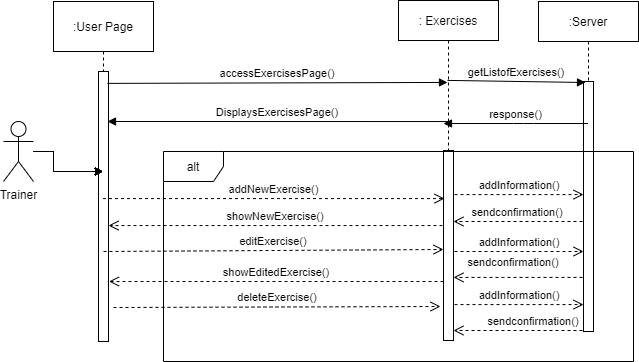

The diagram above was exported from draw.io. Its source (the exported page's mxGraphModel, read from the mxfile embedded in the PNG):
<mxGraphModel dx="868" dy="393" grid="1" gridSize="10" guides="1" tooltips="1" connect="1" arrows="1" fold="1" page="1" pageScale="1" pageWidth="850" pageHeight="1100" math="0" shadow="0">
  <root>
    <mxCell id="0" />
    <mxCell id="1" parent="0" />
    <mxCell id="3nuBFxr9cyL0pnOWT2aG-1" value=":User Page" style="shape=umlLifeline;perimeter=lifelinePerimeter;container=1;collapsible=0;recursiveResize=0;rounded=0;shadow=0;strokeWidth=1;size=50;" parent="1" vertex="1">
      <mxGeometry x="120" y="60" width="100" height="340" as="geometry" />
    </mxCell>
    <mxCell id="3nuBFxr9cyL0pnOWT2aG-2" value="" style="points=[];perimeter=orthogonalPerimeter;rounded=0;shadow=0;strokeWidth=1;" parent="3nuBFxr9cyL0pnOWT2aG-1" vertex="1">
      <mxGeometry x="45" y="70" width="10" height="270" as="geometry" />
    </mxCell>
    <mxCell id="3nuBFxr9cyL0pnOWT2aG-10" value="addNewExercise()" style="verticalAlign=bottom;endArrow=open;dashed=1;endSize=8;shadow=0;strokeWidth=1;entryX=0.1;entryY=0.253;entryDx=0;entryDy=0;entryPerimeter=0;" parent="1" source="3nuBFxr9cyL0pnOWT2aG-1" target="0onaAtjH3GM_hd_BpXRS-7" edge="1">
      <mxGeometry relative="1" as="geometry">
        <mxPoint x="500" y="260" as="targetPoint" />
        <mxPoint x="190" y="256" as="sourcePoint" />
      </mxGeometry>
    </mxCell>
    <mxCell id="0onaAtjH3GM_hd_BpXRS-6" value=": Exercises" style="shape=umlLifeline;perimeter=lifelinePerimeter;container=1;collapsible=0;recursiveResize=0;rounded=0;shadow=0;strokeWidth=1;" vertex="1" parent="1">
      <mxGeometry x="465" y="59" width="100" height="340" as="geometry" />
    </mxCell>
    <mxCell id="0onaAtjH3GM_hd_BpXRS-7" value="" style="points=[];perimeter=orthogonalPerimeter;rounded=0;shadow=0;strokeWidth=1;" vertex="1" parent="0onaAtjH3GM_hd_BpXRS-6">
      <mxGeometry x="45" y="150" width="10" height="190" as="geometry" />
    </mxCell>
    <mxCell id="0onaAtjH3GM_hd_BpXRS-8" value="showNewExercise()" style="verticalAlign=bottom;endArrow=open;dashed=1;endSize=8;shadow=0;strokeWidth=1;exitX=-0.1;exitY=0.395;exitDx=0;exitDy=0;exitPerimeter=0;" edge="1" parent="1" source="0onaAtjH3GM_hd_BpXRS-7" target="3nuBFxr9cyL0pnOWT2aG-2">
      <mxGeometry relative="1" as="geometry">
        <mxPoint x="200" y="290" as="targetPoint" />
        <mxPoint x="490" y="285" as="sourcePoint" />
      </mxGeometry>
    </mxCell>
    <mxCell id="0onaAtjH3GM_hd_BpXRS-9" value="accessExercisesPage()" style="verticalAlign=bottom;endArrow=block;shadow=0;strokeWidth=1;exitX=0.9;exitY=0.044;exitDx=0;exitDy=0;exitPerimeter=0;entryX=0.49;entryY=0.241;entryDx=0;entryDy=0;entryPerimeter=0;" edge="1" parent="1" source="3nuBFxr9cyL0pnOWT2aG-2" target="0onaAtjH3GM_hd_BpXRS-6">
      <mxGeometry relative="1" as="geometry">
        <mxPoint x="200" y="140" as="sourcePoint" />
        <mxPoint x="500" y="140" as="targetPoint" />
      </mxGeometry>
    </mxCell>
    <mxCell id="0onaAtjH3GM_hd_BpXRS-10" value="DisplaysExercisesPage()" style="verticalAlign=bottom;endArrow=block;shadow=0;strokeWidth=1;exitX=0.5;exitY=0.356;exitDx=0;exitDy=0;exitPerimeter=0;" edge="1" parent="1" source="0onaAtjH3GM_hd_BpXRS-6">
      <mxGeometry relative="1" as="geometry">
        <mxPoint x="500" y="180" as="sourcePoint" />
        <mxPoint x="174" y="180" as="targetPoint" />
      </mxGeometry>
    </mxCell>
    <mxCell id="0onaAtjH3GM_hd_BpXRS-16" value=":Server" style="shape=umlLifeline;perimeter=lifelinePerimeter;container=1;collapsible=0;recursiveResize=0;rounded=0;shadow=0;strokeWidth=1;" vertex="1" parent="1">
      <mxGeometry x="605" y="60" width="100" height="330" as="geometry" />
    </mxCell>
    <mxCell id="0onaAtjH3GM_hd_BpXRS-17" value="" style="points=[];perimeter=orthogonalPerimeter;rounded=0;shadow=0;strokeWidth=1;" vertex="1" parent="0onaAtjH3GM_hd_BpXRS-16">
      <mxGeometry x="45" y="80" width="10" height="250" as="geometry" />
    </mxCell>
    <mxCell id="0onaAtjH3GM_hd_BpXRS-19" value="getListofExercises()" style="verticalAlign=bottom;endArrow=block;shadow=0;strokeWidth=1;exitX=0.49;exitY=0.235;exitDx=0;exitDy=0;exitPerimeter=0;entryX=0.2;entryY=0.004;entryDx=0;entryDy=0;entryPerimeter=0;" edge="1" parent="1" source="0onaAtjH3GM_hd_BpXRS-6" target="0onaAtjH3GM_hd_BpXRS-17">
      <mxGeometry relative="1" as="geometry">
        <mxPoint x="530" y="140" as="sourcePoint" />
        <mxPoint x="630" y="140" as="targetPoint" />
      </mxGeometry>
    </mxCell>
    <mxCell id="0onaAtjH3GM_hd_BpXRS-20" value="response()" style="verticalAlign=bottom;endArrow=block;shadow=0;strokeWidth=1;" edge="1" parent="1" source="0onaAtjH3GM_hd_BpXRS-16">
      <mxGeometry relative="1" as="geometry">
        <mxPoint x="620" y="190" as="sourcePoint" />
        <mxPoint x="510" y="182" as="targetPoint" />
        <Array as="points">
          <mxPoint x="590" y="182" />
        </Array>
      </mxGeometry>
    </mxCell>
    <mxCell id="0onaAtjH3GM_hd_BpXRS-21" value="addInformation()" style="verticalAlign=bottom;endArrow=open;dashed=1;endSize=8;shadow=0;strokeWidth=1;exitX=1.1;exitY=0.232;exitDx=0;exitDy=0;exitPerimeter=0;" edge="1" parent="1" source="0onaAtjH3GM_hd_BpXRS-7" target="0onaAtjH3GM_hd_BpXRS-17">
      <mxGeometry relative="1" as="geometry">
        <mxPoint x="575" y="257" as="targetPoint" />
        <mxPoint x="530" y="255" as="sourcePoint" />
      </mxGeometry>
    </mxCell>
    <mxCell id="0onaAtjH3GM_hd_BpXRS-24" value="" style="edgeStyle=orthogonalEdgeStyle;rounded=0;orthogonalLoop=1;jettySize=auto;html=1;" edge="1" parent="1" source="0onaAtjH3GM_hd_BpXRS-23" target="3nuBFxr9cyL0pnOWT2aG-1">
      <mxGeometry relative="1" as="geometry" />
    </mxCell>
    <mxCell id="0onaAtjH3GM_hd_BpXRS-25" value="" style="edgeStyle=orthogonalEdgeStyle;rounded=0;orthogonalLoop=1;jettySize=auto;html=1;" edge="1" parent="1" source="0onaAtjH3GM_hd_BpXRS-23" target="3nuBFxr9cyL0pnOWT2aG-1">
      <mxGeometry relative="1" as="geometry" />
    </mxCell>
    <mxCell id="0onaAtjH3GM_hd_BpXRS-26" value="" style="edgeStyle=orthogonalEdgeStyle;rounded=0;orthogonalLoop=1;jettySize=auto;html=1;" edge="1" parent="1" source="0onaAtjH3GM_hd_BpXRS-23" target="3nuBFxr9cyL0pnOWT2aG-1">
      <mxGeometry relative="1" as="geometry" />
    </mxCell>
    <mxCell id="0onaAtjH3GM_hd_BpXRS-27" value="" style="edgeStyle=orthogonalEdgeStyle;rounded=0;orthogonalLoop=1;jettySize=auto;html=1;" edge="1" parent="1" source="0onaAtjH3GM_hd_BpXRS-23" target="3nuBFxr9cyL0pnOWT2aG-1">
      <mxGeometry relative="1" as="geometry" />
    </mxCell>
    <mxCell id="0onaAtjH3GM_hd_BpXRS-29" value="" style="edgeStyle=orthogonalEdgeStyle;rounded=0;orthogonalLoop=1;jettySize=auto;html=1;" edge="1" parent="1" source="0onaAtjH3GM_hd_BpXRS-23" target="3nuBFxr9cyL0pnOWT2aG-1">
      <mxGeometry relative="1" as="geometry" />
    </mxCell>
    <object label="Trainer" id="0onaAtjH3GM_hd_BpXRS-23">
      <mxCell style="shape=umlActor;verticalLabelPosition=bottom;verticalAlign=top;html=1;outlineConnect=0;" vertex="1" parent="1">
        <mxGeometry x="70" y="180" width="30" height="60" as="geometry" />
      </mxCell>
    </object>
    <mxCell id="0onaAtjH3GM_hd_BpXRS-36" value="editExercise()" style="verticalAlign=bottom;endArrow=open;dashed=1;endSize=8;shadow=0;strokeWidth=1;entryX=0;entryY=0.521;entryDx=0;entryDy=0;entryPerimeter=0;" edge="1" parent="1" target="0onaAtjH3GM_hd_BpXRS-7">
      <mxGeometry relative="1" as="geometry">
        <mxPoint x="490" y="310" as="targetPoint" />
        <mxPoint x="170" y="310" as="sourcePoint" />
      </mxGeometry>
    </mxCell>
    <mxCell id="0onaAtjH3GM_hd_BpXRS-37" value="showEditedExercise()" style="verticalAlign=bottom;endArrow=open;dashed=1;endSize=8;shadow=0;strokeWidth=1;" edge="1" parent="1">
      <mxGeometry relative="1" as="geometry">
        <mxPoint x="175.5" y="340" as="targetPoint" />
        <mxPoint x="510" y="340" as="sourcePoint" />
      </mxGeometry>
    </mxCell>
    <mxCell id="0onaAtjH3GM_hd_BpXRS-38" value="deleteExercise()" style="verticalAlign=bottom;endArrow=open;dashed=1;endSize=8;shadow=0;strokeWidth=1;entryX=-0.3;entryY=0.821;entryDx=0;entryDy=0;entryPerimeter=0;" edge="1" parent="1" target="0onaAtjH3GM_hd_BpXRS-7">
      <mxGeometry relative="1" as="geometry">
        <mxPoint x="490" y="360" as="targetPoint" />
        <mxPoint x="180" y="366" as="sourcePoint" />
      </mxGeometry>
    </mxCell>
    <mxCell id="0onaAtjH3GM_hd_BpXRS-41" value="sendconfirmation()" style="verticalAlign=bottom;endArrow=open;dashed=1;endSize=8;shadow=0;strokeWidth=1;exitX=1.1;exitY=0.232;exitDx=0;exitDy=0;exitPerimeter=0;" edge="1" parent="1">
      <mxGeometry relative="1" as="geometry">
        <mxPoint x="520" y="280.00000000000006" as="targetPoint" />
        <mxPoint x="649" y="280.00000000000006" as="sourcePoint" />
      </mxGeometry>
    </mxCell>
    <mxCell id="0onaAtjH3GM_hd_BpXRS-44" value="addInformation()" style="verticalAlign=bottom;endArrow=open;dashed=1;endSize=8;shadow=0;strokeWidth=1;exitX=1.1;exitY=0.232;exitDx=0;exitDy=0;exitPerimeter=0;" edge="1" parent="1">
      <mxGeometry relative="1" as="geometry">
        <mxPoint x="650" y="310.00000000000006" as="targetPoint" />
        <mxPoint x="521" y="310.00000000000006" as="sourcePoint" />
      </mxGeometry>
    </mxCell>
    <mxCell id="0onaAtjH3GM_hd_BpXRS-45" value="sendconfirmation()" style="verticalAlign=bottom;endArrow=open;dashed=1;endSize=8;shadow=0;strokeWidth=1;exitX=1.1;exitY=0.232;exitDx=0;exitDy=0;exitPerimeter=0;" edge="1" parent="1">
      <mxGeometry x="0.0698" y="-6" relative="1" as="geometry">
        <mxPoint x="520" y="335.92" as="targetPoint" />
        <mxPoint x="649" y="335.92" as="sourcePoint" />
        <Array as="points">
          <mxPoint x="580" y="335.92" />
        </Array>
        <mxPoint as="offset" />
      </mxGeometry>
    </mxCell>
    <mxCell id="0onaAtjH3GM_hd_BpXRS-46" value="addInformation()" style="verticalAlign=bottom;endArrow=open;dashed=1;endSize=8;shadow=0;strokeWidth=1;exitX=1.1;exitY=0.232;exitDx=0;exitDy=0;exitPerimeter=0;" edge="1" parent="1">
      <mxGeometry relative="1" as="geometry">
        <mxPoint x="650" y="363.08000000000004" as="targetPoint" />
        <mxPoint x="521" y="363.08000000000004" as="sourcePoint" />
      </mxGeometry>
    </mxCell>
    <mxCell id="0onaAtjH3GM_hd_BpXRS-47" value="sendconfirmation()" style="verticalAlign=bottom;endArrow=open;dashed=1;endSize=8;shadow=0;strokeWidth=1;exitX=1.1;exitY=0.232;exitDx=0;exitDy=0;exitPerimeter=0;" edge="1" parent="1">
      <mxGeometry x="-0.2403" relative="1" as="geometry">
        <mxPoint x="520" y="389" as="targetPoint" />
        <mxPoint x="649" y="389" as="sourcePoint" />
        <Array as="points">
          <mxPoint x="600" y="389" />
        </Array>
        <mxPoint as="offset" />
      </mxGeometry>
    </mxCell>
    <mxCell id="0onaAtjH3GM_hd_BpXRS-48" value="alt" style="shape=umlFrame;whiteSpace=wrap;html=1;" vertex="1" parent="1">
      <mxGeometry x="230" y="210" width="470" height="210" as="geometry" />
    </mxCell>
  </root>
</mxGraphModel>